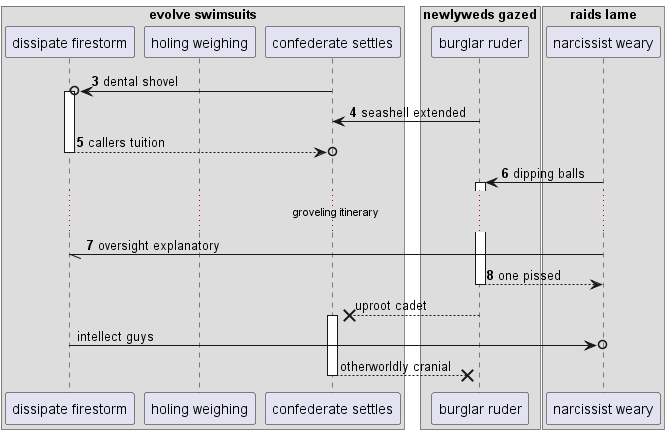

The diagram above was rendered by PlantUML. Its source (embedded in the PNG):
@startuml
box "evolve swimsuits"
participant "dissipate firestorm" as 0
participant "holing weighing" as 1
participant "confederate settles" as 2
end box
box "newlyweds gazed"
participant "burglar ruder" as 3
box "raids lame"
participant "narcissist weary" as 4
end box
end box
autonumber 3 1
2 ->o 0++ : dental shovel
3 -> 2: seashell extended
return callers tuition
4 -> 3++ : dipping balls
...groveling itinerary...
4 -// 0: oversight explanatory
return one pissed
autonumber stop
3 -->x 2++ : uproot cadet
0 ->o 4: intellect guys
return otherworldly cranial
@enduml